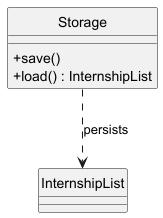

The diagram above was rendered by PlantUML. Its source (embedded in the PNG):
@startuml
hide circle
skinparam classAttributeIconSize 0

class Storage {
  + save()
  + load() : InternshipList
}

class InternshipList

Storage ..> InternshipList : persists

@enduml